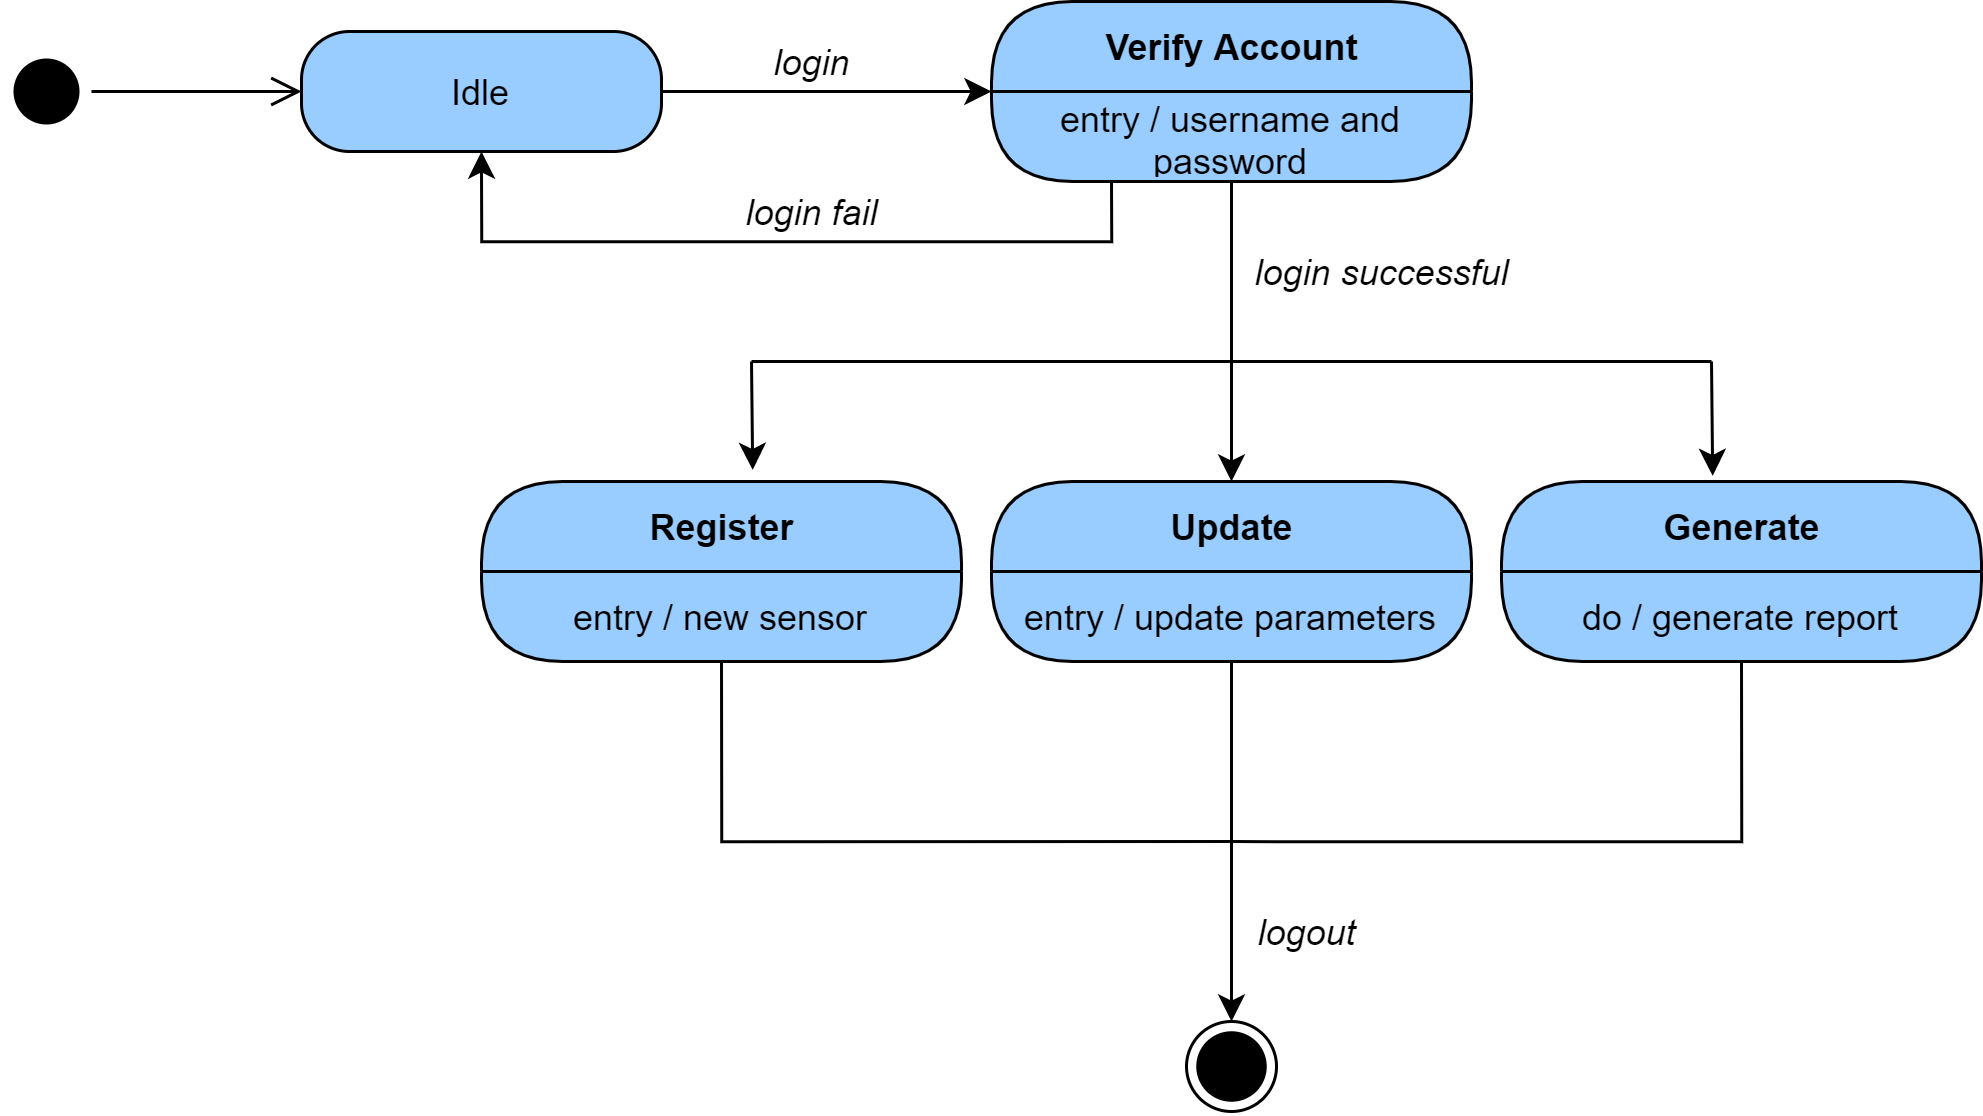

The diagram above was exported from draw.io. Its source (the exported page's mxGraphModel, read from the mxfile embedded in the PNG):
<mxGraphModel dx="1221" dy="635" grid="1" gridSize="10" guides="1" tooltips="1" connect="1" arrows="1" fold="1" page="1" pageScale="1" pageWidth="1100" pageHeight="850" background="#ffffff" math="0" shadow="0">
  <root>
    <mxCell id="0" />
    <mxCell id="1" parent="0" />
    <mxCell id="2" style="rounded=0;orthogonalLoop=1;jettySize=auto;html=1;entryX=0;entryY=0;entryDx=0;entryDy=0;" edge="1" source="3" target="7" parent="1">
      <mxGeometry relative="1" as="geometry" />
    </mxCell>
    <mxCell id="3" value="Idle" style="rounded=1;whiteSpace=wrap;html=1;arcSize=40;fontColor=#000000;fillColor=#99CCFF;" vertex="1" parent="1">
      <mxGeometry x="130" y="1430" width="120" height="40" as="geometry" />
    </mxCell>
    <mxCell id="4" value="" style="ellipse;html=1;shape=startState;fillColor=#000000;strokeColor=none;" vertex="1" parent="1">
      <mxGeometry x="30" y="1435" width="30" height="30" as="geometry" />
    </mxCell>
    <mxCell id="5" value="" style="edgeStyle=orthogonalEdgeStyle;html=1;verticalAlign=bottom;endArrow=open;endSize=8;entryX=0;entryY=0.5;entryDx=0;entryDy=0;" edge="1" source="4" target="3" parent="1">
      <mxGeometry relative="1" as="geometry">
        <mxPoint x="25" y="1410" as="targetPoint" />
      </mxGeometry>
    </mxCell>
    <mxCell id="6" value="Verify Account" style="swimlane;html=1;fontStyle=1;align=center;verticalAlign=middle;childLayout=stackLayout;horizontal=1;startSize=30;horizontalStack=0;resizeParent=0;resizeLast=1;container=0;fontColor=#000000;collapsible=0;rounded=1;arcSize=30;swimlaneFillColor=#99CCFF;dropTarget=0;fillColor=#99CCFF;" vertex="1" parent="1">
      <mxGeometry x="360" y="1420" width="160" height="60" as="geometry" />
    </mxCell>
    <mxCell id="7" value="entry / username and password" style="text;html=1;fillColor=none;align=center;verticalAlign=middle;spacingLeft=4;spacingRight=4;whiteSpace=wrap;overflow=hidden;rotatable=0;fontColor=#000000;" vertex="1" parent="6">
      <mxGeometry y="30" width="160" height="30" as="geometry" />
    </mxCell>
    <mxCell id="8" value="" style="group" vertex="1" connectable="0" parent="1">
      <mxGeometry x="425" y="1760" width="30" height="30" as="geometry" />
    </mxCell>
    <mxCell id="9" value="" style="ellipse;whiteSpace=wrap;html=1;" vertex="1" parent="8">
      <mxGeometry width="30" height="30" as="geometry" />
    </mxCell>
    <mxCell id="10" value="" style="ellipse;whiteSpace=wrap;html=1;fillColor=#000000;" vertex="1" parent="8">
      <mxGeometry x="3.75" y="3.75" width="22.5" height="22.5" as="geometry" />
    </mxCell>
    <mxCell id="11" value="&lt;i&gt;login&lt;/i&gt;" style="text;html=1;align=center;verticalAlign=middle;resizable=0;points=[];autosize=1;" vertex="1" parent="1">
      <mxGeometry x="280" y="1430" width="40" height="20" as="geometry" />
    </mxCell>
    <mxCell id="12" style="edgeStyle=orthogonalEdgeStyle;rounded=0;orthogonalLoop=1;jettySize=auto;html=1;exitX=0.25;exitY=1;exitDx=0;exitDy=0;entryX=0.5;entryY=1;entryDx=0;entryDy=0;strokeColor=#000000;" edge="1" source="7" target="3" parent="1">
      <mxGeometry relative="1" as="geometry" />
    </mxCell>
    <mxCell id="13" value="&lt;i&gt;login fail&lt;br&gt;&lt;/i&gt;" style="text;html=1;align=center;verticalAlign=middle;resizable=0;points=[];autosize=1;" vertex="1" parent="1">
      <mxGeometry x="270" y="1480" width="60" height="20" as="geometry" />
    </mxCell>
    <mxCell id="14" value="&lt;i&gt;login successful&lt;br&gt;&lt;/i&gt;" style="text;html=1;align=center;verticalAlign=middle;resizable=0;points=[];autosize=1;" vertex="1" parent="1">
      <mxGeometry x="440" y="1500" width="100" height="20" as="geometry" />
    </mxCell>
    <mxCell id="15" style="edgeStyle=orthogonalEdgeStyle;rounded=0;orthogonalLoop=1;jettySize=auto;html=1;exitX=0.5;exitY=1;exitDx=0;exitDy=0;strokeColor=#000000;entryX=0.5;entryY=0;entryDx=0;entryDy=0;" edge="1" source="7" target="21" parent="1">
      <mxGeometry relative="1" as="geometry">
        <mxPoint x="440" y="1680" as="targetPoint" />
      </mxGeometry>
    </mxCell>
    <mxCell id="16" value="" style="endArrow=none;html=1;strokeColor=#000000;" edge="1" parent="1">
      <mxGeometry width="50" height="50" relative="1" as="geometry">
        <mxPoint x="280" y="1540" as="sourcePoint" />
        <mxPoint x="600" y="1540" as="targetPoint" />
      </mxGeometry>
    </mxCell>
    <mxCell id="17" value="" style="endArrow=none;html=1;strokeColor=#000000;endFill=0;startArrow=classic;startFill=1;exitX=0.565;exitY=-0.064;exitDx=0;exitDy=0;exitPerimeter=0;" edge="1" source="19" parent="1">
      <mxGeometry width="50" height="50" relative="1" as="geometry">
        <mxPoint x="280" y="1620" as="sourcePoint" />
        <mxPoint x="280" y="1540" as="targetPoint" />
      </mxGeometry>
    </mxCell>
    <mxCell id="18" value="" style="endArrow=none;html=1;strokeColor=#000000;endFill=0;startArrow=classic;startFill=1;exitX=0.44;exitY=-0.031;exitDx=0;exitDy=0;exitPerimeter=0;" edge="1" source="23" parent="1">
      <mxGeometry width="50" height="50" relative="1" as="geometry">
        <mxPoint x="600" y="1620" as="sourcePoint" />
        <mxPoint x="600" y="1540" as="targetPoint" />
      </mxGeometry>
    </mxCell>
    <mxCell id="19" value="Register" style="swimlane;html=1;fontStyle=1;align=center;verticalAlign=middle;childLayout=stackLayout;horizontal=1;startSize=30;horizontalStack=0;resizeParent=0;resizeLast=1;container=0;fontColor=#000000;collapsible=0;rounded=1;arcSize=30;swimlaneFillColor=#99CCFF;dropTarget=0;fillColor=#99CCFF;" vertex="1" parent="1">
      <mxGeometry x="190" y="1580" width="160" height="60" as="geometry" />
    </mxCell>
    <mxCell id="20" value="entry / new sensor" style="text;html=1;fillColor=none;align=center;verticalAlign=middle;spacingLeft=4;spacingRight=4;whiteSpace=wrap;overflow=hidden;rotatable=0;fontColor=#000000;" vertex="1" parent="19">
      <mxGeometry y="30" width="160" height="30" as="geometry" />
    </mxCell>
    <mxCell id="21" value="Update" style="swimlane;html=1;fontStyle=1;align=center;verticalAlign=middle;childLayout=stackLayout;horizontal=1;startSize=30;horizontalStack=0;resizeParent=0;resizeLast=1;container=0;fontColor=#000000;collapsible=0;rounded=1;arcSize=30;swimlaneFillColor=#99CCFF;dropTarget=0;fillColor=#99CCFF;" vertex="1" parent="1">
      <mxGeometry x="360" y="1580" width="160" height="60" as="geometry" />
    </mxCell>
    <mxCell id="22" value="entry / update parameters" style="text;html=1;fillColor=none;align=center;verticalAlign=middle;spacingLeft=4;spacingRight=4;whiteSpace=wrap;overflow=hidden;rotatable=0;fontColor=#000000;" vertex="1" parent="21">
      <mxGeometry y="30" width="160" height="30" as="geometry" />
    </mxCell>
    <mxCell id="23" value="Generate" style="swimlane;html=1;fontStyle=1;align=center;verticalAlign=middle;childLayout=stackLayout;horizontal=1;startSize=30;horizontalStack=0;resizeParent=0;resizeLast=1;container=0;fontColor=#000000;collapsible=0;rounded=1;arcSize=30;swimlaneFillColor=#99CCFF;dropTarget=0;fillColor=#99CCFF;" vertex="1" parent="1">
      <mxGeometry x="530" y="1580" width="160" height="60" as="geometry" />
    </mxCell>
    <mxCell id="24" value="do / generate report" style="text;html=1;fillColor=none;align=center;verticalAlign=middle;spacingLeft=4;spacingRight=4;whiteSpace=wrap;overflow=hidden;rotatable=0;fontColor=#000000;" vertex="1" parent="23">
      <mxGeometry y="30" width="160" height="30" as="geometry" />
    </mxCell>
    <mxCell id="25" style="edgeStyle=orthogonalEdgeStyle;rounded=0;orthogonalLoop=1;jettySize=auto;html=1;exitX=0.5;exitY=1;exitDx=0;exitDy=0;startArrow=none;startFill=0;endArrow=none;endFill=0;strokeColor=#000000;" edge="1" source="24" parent="1">
      <mxGeometry relative="1" as="geometry">
        <mxPoint x="440" y="1700" as="targetPoint" />
        <Array as="points">
          <mxPoint x="610" y="1700" />
          <mxPoint x="455" y="1700" />
        </Array>
      </mxGeometry>
    </mxCell>
    <mxCell id="26" style="edgeStyle=orthogonalEdgeStyle;rounded=0;orthogonalLoop=1;jettySize=auto;html=1;exitX=0.5;exitY=1;exitDx=0;exitDy=0;entryX=0.5;entryY=0;entryDx=0;entryDy=0;startArrow=none;startFill=0;endArrow=classic;endFill=1;strokeColor=#000000;" edge="1" source="22" target="9" parent="1">
      <mxGeometry relative="1" as="geometry" />
    </mxCell>
    <mxCell id="27" style="edgeStyle=orthogonalEdgeStyle;rounded=0;orthogonalLoop=1;jettySize=auto;html=1;exitX=0.5;exitY=1;exitDx=0;exitDy=0;startArrow=none;startFill=0;endArrow=none;endFill=0;strokeColor=#000000;" edge="1" source="20" parent="1">
      <mxGeometry relative="1" as="geometry">
        <mxPoint x="440" y="1700" as="targetPoint" />
        <Array as="points">
          <mxPoint x="270" y="1700" />
        </Array>
      </mxGeometry>
    </mxCell>
    <mxCell id="28" value="&lt;i&gt;logout&lt;br&gt;&lt;/i&gt;" style="text;html=1;align=center;verticalAlign=middle;resizable=0;points=[];autosize=1;" vertex="1" parent="1">
      <mxGeometry x="440" y="1720" width="50" height="20" as="geometry" />
    </mxCell>
  </root>
</mxGraphModel>